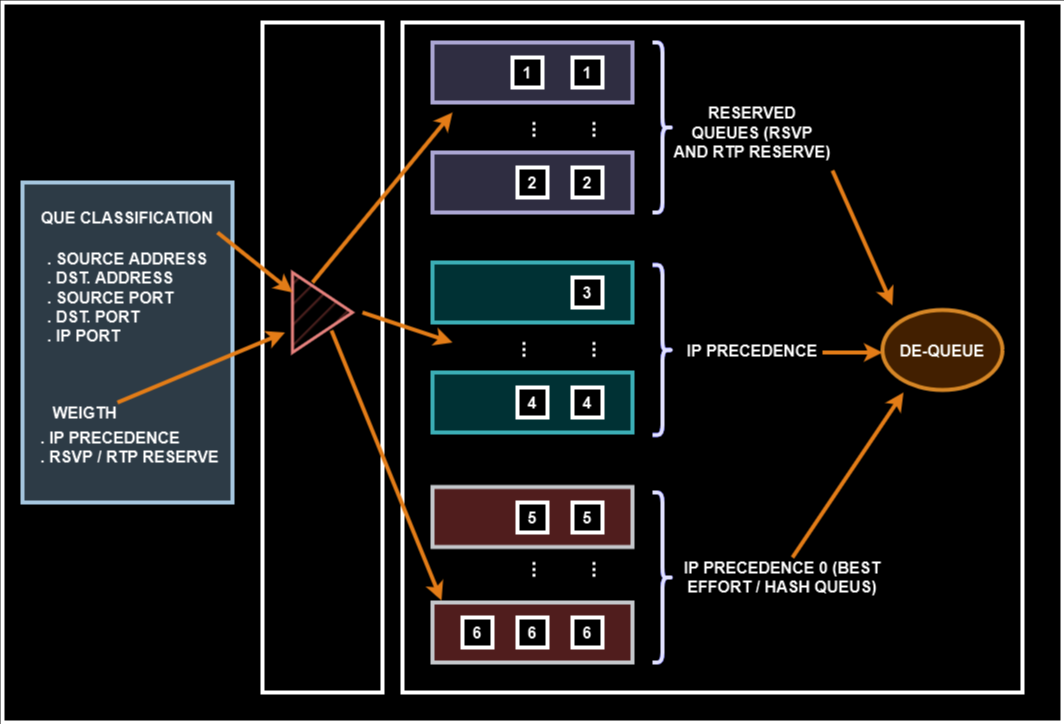

The diagram above was exported from draw.io. Its source (the exported page's mxGraphModel, read from the mxfile embedded in the PNG):
<mxGraphModel dx="1194" dy="716" grid="1" gridSize="10" guides="1" tooltips="1" connect="1" arrows="1" fold="1" page="1" pageScale="1" pageWidth="827" pageHeight="1169" math="0" shadow="0">
  <root>
    <mxCell id="0" />
    <mxCell id="1" parent="0" />
    <mxCell id="0JJzug-hBgMWZVbLdkC1-2" value="" style="rounded=0;whiteSpace=wrap;html=1;strokeWidth=4;" vertex="1" parent="1">
      <mxGeometry x="50" y="40" width="1060" height="720" as="geometry" />
    </mxCell>
    <mxCell id="0JJzug-hBgMWZVbLdkC1-1" value="" style="rounded=0;whiteSpace=wrap;html=1;strokeWidth=4;" vertex="1" parent="1">
      <mxGeometry x="310" y="60" width="120" height="670" as="geometry" />
    </mxCell>
    <mxCell id="0JJzug-hBgMWZVbLdkC1-3" value="" style="rounded=0;whiteSpace=wrap;html=1;strokeWidth=4;fillColor=#bac8d3;strokeColor=#23445d;" vertex="1" parent="1">
      <mxGeometry x="70" y="220" width="210" height="320" as="geometry" />
    </mxCell>
    <mxCell id="0JJzug-hBgMWZVbLdkC1-5" value="" style="triangle;whiteSpace=wrap;html=1;strokeWidth=3;fillStyle=hatch;fillColor=#f8cecc;strokeColor=#b85450;" vertex="1" parent="1">
      <mxGeometry x="340" y="310" width="60" height="80" as="geometry" />
    </mxCell>
    <mxCell id="0JJzug-hBgMWZVbLdkC1-6" value="" style="rounded=0;whiteSpace=wrap;html=1;strokeWidth=4;" vertex="1" parent="1">
      <mxGeometry x="450" y="60" width="620" height="670" as="geometry" />
    </mxCell>
    <mxCell id="0JJzug-hBgMWZVbLdkC1-7" value="QUE CLASSIFICATION" style="text;html=1;strokeColor=none;fillColor=none;align=center;verticalAlign=middle;whiteSpace=wrap;rounded=0;fontSize=16;fontStyle=1" vertex="1" parent="1">
      <mxGeometry x="85" y="240" width="180" height="30" as="geometry" />
    </mxCell>
    <mxCell id="0JJzug-hBgMWZVbLdkC1-8" value="&lt;div align=&quot;left&quot;&gt;. SOURCE ADDRESS&lt;/div&gt;&lt;div align=&quot;left&quot;&gt;. DST. ADDRESS&lt;/div&gt;&lt;div align=&quot;left&quot;&gt;. SOURCE PORT&lt;/div&gt;&lt;div align=&quot;left&quot;&gt;. DST. PORT&lt;/div&gt;&lt;div align=&quot;left&quot;&gt;. IP PORT&lt;br&gt;&lt;/div&gt;" style="text;html=1;strokeColor=none;fillColor=none;align=center;verticalAlign=middle;whiteSpace=wrap;rounded=0;fontSize=16;fontStyle=1" vertex="1" parent="1">
      <mxGeometry x="85" y="280" width="180" height="110" as="geometry" />
    </mxCell>
    <mxCell id="0JJzug-hBgMWZVbLdkC1-9" value="WEIGTH" style="text;html=1;strokeColor=none;fillColor=none;align=center;verticalAlign=middle;whiteSpace=wrap;rounded=0;fontSize=16;fontStyle=1" vertex="1" parent="1">
      <mxGeometry x="100" y="430" width="65" height="40" as="geometry" />
    </mxCell>
    <mxCell id="0JJzug-hBgMWZVbLdkC1-10" value="&lt;div align=&quot;left&quot;&gt;. IP PRECEDENCE&lt;/div&gt;&lt;div align=&quot;left&quot;&gt;. RSVP / RTP RESERVE&lt;br&gt;&lt;/div&gt;" style="text;html=1;strokeColor=none;fillColor=none;align=center;verticalAlign=middle;whiteSpace=wrap;rounded=0;fontSize=16;fontStyle=1" vertex="1" parent="1">
      <mxGeometry x="85" y="460" width="185" height="50" as="geometry" />
    </mxCell>
    <mxCell id="0JJzug-hBgMWZVbLdkC1-11" value="" style="endArrow=classic;html=1;rounded=0;strokeWidth=4;strokeColor=#CC6600;exitX=1;exitY=1;exitDx=0;exitDy=0;entryX=0;entryY=0.25;entryDx=0;entryDy=0;" edge="1" parent="1" source="0JJzug-hBgMWZVbLdkC1-7" target="0JJzug-hBgMWZVbLdkC1-5">
      <mxGeometry width="50" height="50" relative="1" as="geometry">
        <mxPoint x="320" y="170" as="sourcePoint" />
        <mxPoint x="410" y="290" as="targetPoint" />
      </mxGeometry>
    </mxCell>
    <mxCell id="0JJzug-hBgMWZVbLdkC1-12" value="" style="endArrow=classic;html=1;rounded=0;strokeWidth=4;strokeColor=#CC6600;exitX=1;exitY=0.25;exitDx=0;exitDy=0;" edge="1" parent="1" source="0JJzug-hBgMWZVbLdkC1-9">
      <mxGeometry width="50" height="50" relative="1" as="geometry">
        <mxPoint x="200" y="425.06" as="sourcePoint" />
        <mxPoint x="332.5" y="369.99506493506493" as="targetPoint" />
      </mxGeometry>
    </mxCell>
    <mxCell id="0JJzug-hBgMWZVbLdkC1-13" value="&lt;b&gt;&lt;font style=&quot;font-size: 16px;&quot;&gt;DE-QUEUE&lt;/font&gt;&lt;/b&gt;" style="ellipse;whiteSpace=wrap;html=1;fillColor=#fad7ac;strokeColor=#b46504;strokeWidth=4;" vertex="1" parent="1">
      <mxGeometry x="930" y="347.5" width="120" height="80" as="geometry" />
    </mxCell>
    <mxCell id="0JJzug-hBgMWZVbLdkC1-14" value="" style="rounded=0;whiteSpace=wrap;html=1;strokeWidth=4;fillColor=#d0cee2;strokeColor=#56517e;" vertex="1" parent="1">
      <mxGeometry x="480" y="80" width="200" height="60" as="geometry" />
    </mxCell>
    <mxCell id="0JJzug-hBgMWZVbLdkC1-15" value="" style="rounded=0;whiteSpace=wrap;html=1;strokeWidth=4;fillColor=#d0cee2;strokeColor=#56517e;" vertex="1" parent="1">
      <mxGeometry x="480" y="190" width="200" height="60" as="geometry" />
    </mxCell>
    <mxCell id="0JJzug-hBgMWZVbLdkC1-16" value="" style="rounded=0;whiteSpace=wrap;html=1;strokeWidth=4;fillColor=#b0e3e6;strokeColor=#0e8088;" vertex="1" parent="1">
      <mxGeometry x="480" y="300" width="200" height="60" as="geometry" />
    </mxCell>
    <mxCell id="0JJzug-hBgMWZVbLdkC1-17" value="" style="rounded=0;whiteSpace=wrap;html=1;strokeWidth=4;fillColor=#b0e3e6;strokeColor=#0e8088;" vertex="1" parent="1">
      <mxGeometry x="480" y="410" width="200" height="60" as="geometry" />
    </mxCell>
    <mxCell id="0JJzug-hBgMWZVbLdkC1-18" value="" style="rounded=0;whiteSpace=wrap;html=1;strokeWidth=4;fillColor=#ffcccc;strokeColor=#36393d;" vertex="1" parent="1">
      <mxGeometry x="480" y="524.5" width="200" height="60" as="geometry" />
    </mxCell>
    <mxCell id="0JJzug-hBgMWZVbLdkC1-19" value="" style="rounded=0;whiteSpace=wrap;html=1;strokeWidth=4;fillColor=#ffcccc;strokeColor=#36393d;" vertex="1" parent="1">
      <mxGeometry x="480" y="640" width="200" height="60" as="geometry" />
    </mxCell>
    <mxCell id="0JJzug-hBgMWZVbLdkC1-20" value="&lt;font style=&quot;font-size: 16px;&quot;&gt;&lt;b&gt;1&lt;/b&gt;&lt;/font&gt;" style="rounded=0;whiteSpace=wrap;html=1;strokeWidth=4;" vertex="1" parent="1">
      <mxGeometry x="560" y="95" width="30" height="30" as="geometry" />
    </mxCell>
    <mxCell id="0JJzug-hBgMWZVbLdkC1-21" value="&lt;font style=&quot;font-size: 16px;&quot;&gt;&lt;b&gt;1&lt;/b&gt;&lt;/font&gt;" style="rounded=0;whiteSpace=wrap;html=1;strokeWidth=4;" vertex="1" parent="1">
      <mxGeometry x="620" y="95" width="30" height="30" as="geometry" />
    </mxCell>
    <mxCell id="0JJzug-hBgMWZVbLdkC1-23" value="&lt;b&gt;&lt;font size=&quot;1&quot;&gt;&lt;span style=&quot;font-size: 16px;&quot;&gt;2&lt;/span&gt;&lt;/font&gt;&lt;/b&gt;" style="rounded=0;whiteSpace=wrap;html=1;strokeWidth=4;" vertex="1" parent="1">
      <mxGeometry x="565" y="205" width="30" height="30" as="geometry" />
    </mxCell>
    <mxCell id="0JJzug-hBgMWZVbLdkC1-24" value="&lt;font size=&quot;1&quot;&gt;&lt;b style=&quot;font-size: 16px;&quot;&gt;2&lt;/b&gt;&lt;/font&gt;" style="rounded=0;whiteSpace=wrap;html=1;strokeWidth=4;" vertex="1" parent="1">
      <mxGeometry x="620" y="205" width="30" height="30" as="geometry" />
    </mxCell>
    <mxCell id="0JJzug-hBgMWZVbLdkC1-25" value="&lt;font size=&quot;1&quot;&gt;&lt;b style=&quot;font-size: 16px;&quot;&gt;3&lt;/b&gt;&lt;/font&gt;" style="rounded=0;whiteSpace=wrap;html=1;strokeWidth=4;" vertex="1" parent="1">
      <mxGeometry x="620" y="315" width="30" height="30" as="geometry" />
    </mxCell>
    <mxCell id="0JJzug-hBgMWZVbLdkC1-26" value="&lt;font size=&quot;1&quot;&gt;&lt;b style=&quot;font-size: 16px;&quot;&gt;4&lt;/b&gt;&lt;/font&gt;" style="rounded=0;whiteSpace=wrap;html=1;strokeWidth=4;" vertex="1" parent="1">
      <mxGeometry x="620" y="425" width="30" height="30" as="geometry" />
    </mxCell>
    <mxCell id="0JJzug-hBgMWZVbLdkC1-27" value="&lt;font size=&quot;1&quot;&gt;&lt;b style=&quot;font-size: 16px;&quot;&gt;4&lt;/b&gt;&lt;/font&gt;" style="rounded=0;whiteSpace=wrap;html=1;strokeWidth=4;" vertex="1" parent="1">
      <mxGeometry x="565" y="425" width="30" height="30" as="geometry" />
    </mxCell>
    <mxCell id="0JJzug-hBgMWZVbLdkC1-28" value="&lt;font size=&quot;1&quot;&gt;&lt;b style=&quot;font-size: 16px;&quot;&gt;5&lt;/b&gt;&lt;/font&gt;" style="rounded=0;whiteSpace=wrap;html=1;strokeWidth=4;" vertex="1" parent="1">
      <mxGeometry x="620" y="540" width="30" height="30" as="geometry" />
    </mxCell>
    <mxCell id="0JJzug-hBgMWZVbLdkC1-29" value="&lt;font size=&quot;1&quot;&gt;&lt;b style=&quot;font-size: 16px;&quot;&gt;5&lt;/b&gt;&lt;/font&gt;" style="rounded=0;whiteSpace=wrap;html=1;strokeWidth=4;" vertex="1" parent="1">
      <mxGeometry x="565" y="540" width="30" height="30" as="geometry" />
    </mxCell>
    <mxCell id="0JJzug-hBgMWZVbLdkC1-31" value="&lt;font size=&quot;1&quot;&gt;&lt;b style=&quot;font-size: 16px;&quot;&gt;6&lt;/b&gt;&lt;/font&gt;" style="rounded=0;whiteSpace=wrap;html=1;strokeWidth=4;" vertex="1" parent="1">
      <mxGeometry x="620" y="655" width="30" height="30" as="geometry" />
    </mxCell>
    <mxCell id="0JJzug-hBgMWZVbLdkC1-32" value="&lt;font size=&quot;1&quot;&gt;&lt;b style=&quot;font-size: 16px;&quot;&gt;6&lt;/b&gt;&lt;/font&gt;" style="rounded=0;whiteSpace=wrap;html=1;strokeWidth=4;" vertex="1" parent="1">
      <mxGeometry x="565" y="655" width="30" height="30" as="geometry" />
    </mxCell>
    <mxCell id="0JJzug-hBgMWZVbLdkC1-33" value="&lt;font size=&quot;1&quot;&gt;&lt;b style=&quot;font-size: 16px;&quot;&gt;6&lt;/b&gt;&lt;/font&gt;" style="rounded=0;whiteSpace=wrap;html=1;strokeWidth=4;" vertex="1" parent="1">
      <mxGeometry x="510" y="655" width="30" height="30" as="geometry" />
    </mxCell>
    <mxCell id="0JJzug-hBgMWZVbLdkC1-34" value="&lt;font style=&quot;font-size: 21px;&quot;&gt;&lt;b&gt;...&lt;/b&gt;&lt;/font&gt;" style="text;html=1;strokeColor=none;fillColor=none;align=center;verticalAlign=middle;whiteSpace=wrap;rounded=0;rotation=-90;" vertex="1" parent="1">
      <mxGeometry x="620" y="370" width="30" height="35" as="geometry" />
    </mxCell>
    <mxCell id="0JJzug-hBgMWZVbLdkC1-35" value="&lt;font style=&quot;font-size: 21px;&quot;&gt;&lt;b&gt;...&lt;/b&gt;&lt;/font&gt;" style="text;html=1;strokeColor=none;fillColor=none;align=center;verticalAlign=middle;whiteSpace=wrap;rounded=0;rotation=-90;" vertex="1" parent="1">
      <mxGeometry x="620" y="150" width="30" height="35" as="geometry" />
    </mxCell>
    <mxCell id="0JJzug-hBgMWZVbLdkC1-36" value="&lt;font style=&quot;font-size: 21px;&quot;&gt;&lt;b&gt;...&lt;/b&gt;&lt;/font&gt;" style="text;html=1;strokeColor=none;fillColor=none;align=center;verticalAlign=middle;whiteSpace=wrap;rounded=0;rotation=-90;" vertex="1" parent="1">
      <mxGeometry x="560" y="150" width="30" height="35" as="geometry" />
    </mxCell>
    <mxCell id="0JJzug-hBgMWZVbLdkC1-37" value="&lt;font style=&quot;font-size: 21px;&quot;&gt;&lt;b&gt;...&lt;/b&gt;&lt;/font&gt;" style="text;html=1;strokeColor=none;fillColor=none;align=center;verticalAlign=middle;whiteSpace=wrap;rounded=0;rotation=-90;" vertex="1" parent="1">
      <mxGeometry x="550" y="370" width="30" height="35" as="geometry" />
    </mxCell>
    <mxCell id="0JJzug-hBgMWZVbLdkC1-38" value="&lt;font style=&quot;font-size: 21px;&quot;&gt;&lt;b&gt;...&lt;/b&gt;&lt;/font&gt;" style="text;html=1;strokeColor=none;fillColor=none;align=center;verticalAlign=middle;whiteSpace=wrap;rounded=0;rotation=-90;" vertex="1" parent="1">
      <mxGeometry x="620" y="590" width="30" height="35" as="geometry" />
    </mxCell>
    <mxCell id="0JJzug-hBgMWZVbLdkC1-39" value="&lt;font style=&quot;font-size: 21px;&quot;&gt;&lt;b&gt;...&lt;/b&gt;&lt;/font&gt;" style="text;html=1;strokeColor=none;fillColor=none;align=center;verticalAlign=middle;whiteSpace=wrap;rounded=0;rotation=-90;" vertex="1" parent="1">
      <mxGeometry x="560" y="590" width="30" height="35" as="geometry" />
    </mxCell>
    <mxCell id="0JJzug-hBgMWZVbLdkC1-40" value="" style="shape=curlyBracket;whiteSpace=wrap;html=1;rounded=1;labelPosition=left;verticalLabelPosition=middle;align=right;verticalAlign=middle;strokeWidth=4;fillColor=#ffcc99;strokeColor=#0000CC;rotation=-180;" vertex="1" parent="1">
      <mxGeometry x="700" y="80" width="20" height="170" as="geometry" />
    </mxCell>
    <mxCell id="0JJzug-hBgMWZVbLdkC1-41" value="" style="shape=curlyBracket;whiteSpace=wrap;html=1;rounded=1;labelPosition=left;verticalLabelPosition=middle;align=right;verticalAlign=middle;strokeWidth=4;fillColor=#ffcc99;strokeColor=#0000CC;rotation=-180;" vertex="1" parent="1">
      <mxGeometry x="700" y="302.5" width="20" height="170" as="geometry" />
    </mxCell>
    <mxCell id="0JJzug-hBgMWZVbLdkC1-42" value="" style="shape=curlyBracket;whiteSpace=wrap;html=1;rounded=1;labelPosition=left;verticalLabelPosition=middle;align=right;verticalAlign=middle;strokeWidth=4;fillColor=#ffcc99;strokeColor=#0000CC;rotation=-180;" vertex="1" parent="1">
      <mxGeometry x="700" y="530" width="20" height="170" as="geometry" />
    </mxCell>
    <mxCell id="0JJzug-hBgMWZVbLdkC1-43" value="" style="endArrow=classic;html=1;rounded=0;strokeWidth=4;strokeColor=#CC6600;" edge="1" parent="1">
      <mxGeometry width="50" height="50" relative="1" as="geometry">
        <mxPoint x="360" y="320" as="sourcePoint" />
        <mxPoint x="500" y="150" as="targetPoint" />
      </mxGeometry>
    </mxCell>
    <mxCell id="0JJzug-hBgMWZVbLdkC1-44" value="" style="endArrow=classic;html=1;rounded=0;strokeWidth=4;strokeColor=#CC6600;exitX=1;exitY=1;exitDx=0;exitDy=0;" edge="1" parent="1">
      <mxGeometry width="50" height="50" relative="1" as="geometry">
        <mxPoint x="410" y="350" as="sourcePoint" />
        <mxPoint x="500" y="380" as="targetPoint" />
      </mxGeometry>
    </mxCell>
    <mxCell id="0JJzug-hBgMWZVbLdkC1-45" value="" style="endArrow=classic;html=1;rounded=0;strokeWidth=4;strokeColor=#CC6600;" edge="1" parent="1">
      <mxGeometry width="50" height="50" relative="1" as="geometry">
        <mxPoint x="379" y="368" as="sourcePoint" />
        <mxPoint x="489" y="638" as="targetPoint" />
      </mxGeometry>
    </mxCell>
    <mxCell id="0JJzug-hBgMWZVbLdkC1-47" value="&lt;font style=&quot;font-size: 16px;&quot;&gt;&lt;b&gt;RESERVED QUEUES (RSVP AND RTP RESERVE)&lt;br&gt;&lt;/b&gt;&lt;/font&gt;" style="text;html=1;strokeColor=none;fillColor=none;align=center;verticalAlign=middle;whiteSpace=wrap;rounded=0;" vertex="1" parent="1">
      <mxGeometry x="720" y="155" width="160" height="30" as="geometry" />
    </mxCell>
    <mxCell id="0JJzug-hBgMWZVbLdkC1-48" value="&lt;span style=&quot;font-size: 16px;&quot;&gt;IP PRECEDENCE&lt;br style=&quot;font-size: 16px;&quot;&gt;&lt;/span&gt;" style="text;html=1;strokeColor=none;fillColor=none;align=center;verticalAlign=middle;whiteSpace=wrap;rounded=0;fontSize=16;fontStyle=1" vertex="1" parent="1">
      <mxGeometry x="730" y="372.5" width="140" height="30" as="geometry" />
    </mxCell>
    <mxCell id="0JJzug-hBgMWZVbLdkC1-49" value="&lt;span style=&quot;font-size: 16px;&quot;&gt;IP PRECEDENCE 0 (BEST EFFORT / HASH QUEUS)&lt;br style=&quot;font-size: 16px;&quot;&gt;&lt;/span&gt;" style="text;html=1;strokeColor=none;fillColor=none;align=center;verticalAlign=middle;whiteSpace=wrap;rounded=0;fontSize=16;fontStyle=1" vertex="1" parent="1">
      <mxGeometry x="730" y="600" width="200" height="30" as="geometry" />
    </mxCell>
    <mxCell id="0JJzug-hBgMWZVbLdkC1-51" value="" style="endArrow=classic;html=1;rounded=0;strokeWidth=4;strokeColor=#CC6600;" edge="1" parent="1">
      <mxGeometry width="50" height="50" relative="1" as="geometry">
        <mxPoint x="870" y="390" as="sourcePoint" />
        <mxPoint x="930" y="390" as="targetPoint" />
      </mxGeometry>
    </mxCell>
    <mxCell id="0JJzug-hBgMWZVbLdkC1-52" value="" style="endArrow=classic;html=1;rounded=0;strokeWidth=4;strokeColor=#CC6600;" edge="1" parent="1">
      <mxGeometry width="50" height="50" relative="1" as="geometry">
        <mxPoint x="880" y="208" as="sourcePoint" />
        <mxPoint x="940" y="343" as="targetPoint" />
      </mxGeometry>
    </mxCell>
    <mxCell id="0JJzug-hBgMWZVbLdkC1-53" value="" style="endArrow=classic;html=1;rounded=0;strokeWidth=4;strokeColor=#CC6600;" edge="1" parent="1">
      <mxGeometry width="50" height="50" relative="1" as="geometry">
        <mxPoint x="840" y="595" as="sourcePoint" />
        <mxPoint x="951" y="430" as="targetPoint" />
      </mxGeometry>
    </mxCell>
  </root>
</mxGraphModel>